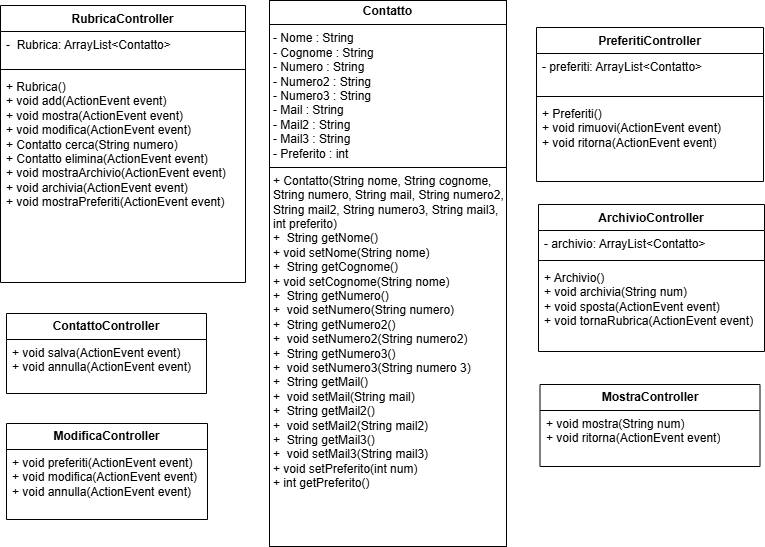

The diagram above was exported from draw.io. Its source (the exported page's mxGraphModel, read from the mxfile embedded in the PNG):
<mxGraphModel dx="1434" dy="738" grid="0" gridSize="10" guides="1" tooltips="1" connect="1" arrows="1" fold="1" page="1" pageScale="1" pageWidth="827" pageHeight="1169" math="0" shadow="0">
  <root>
    <mxCell id="0" />
    <mxCell id="1" parent="0" />
    <mxCell id="aYViac14MW4YUByyvZEJ-12" value="&lt;p style=&quot;margin:0px;margin-top:4px;text-align:center;&quot;&gt;&lt;b&gt;Contatto&lt;/b&gt;&lt;/p&gt;&lt;hr size=&quot;1&quot; style=&quot;border-style:solid;&quot;&gt;&lt;p style=&quot;margin:0px;margin-left:4px;&quot;&gt;- Nome : String&lt;/p&gt;&lt;p style=&quot;margin:0px;margin-left:4px;&quot;&gt;- Cognome : String&lt;/p&gt;&lt;p style=&quot;margin:0px;margin-left:4px;&quot;&gt;- Numero : String&lt;/p&gt;&lt;p style=&quot;margin: 0px 0px 0px 4px;&quot;&gt;- Numero2 : String&lt;/p&gt;&lt;div&gt;&lt;p style=&quot;margin: 0px 0px 0px 4px;&quot;&gt;- Numero3 : String&lt;/p&gt;&lt;/div&gt;&lt;div&gt;&lt;p style=&quot;margin: 0px 0px 0px 4px;&quot;&gt;- Mail : String&lt;/p&gt;&lt;p style=&quot;margin: 0px 0px 0px 4px;&quot;&gt;&lt;span style=&quot;background-color: initial;&quot;&gt;- Mail2 : String&lt;/span&gt;&lt;/p&gt;&lt;/div&gt;&lt;p style=&quot;margin: 0px 0px 0px 4px;&quot;&gt;- Mail3 : String&lt;/p&gt;&lt;p style=&quot;margin: 0px 0px 0px 4px;&quot;&gt;- Preferito : int&lt;/p&gt;&lt;hr size=&quot;1&quot; style=&quot;border-style:solid;&quot;&gt;&lt;p style=&quot;margin:0px;margin-left:4px;&quot;&gt;+ Contatto(String nome, String cognome, String numero, String mail, String numero2, String mail2, String numero3, String mail3, int preferito)&lt;/p&gt;&lt;p style=&quot;margin:0px;margin-left:4px;&quot;&gt;+&amp;nbsp; String getNome()&lt;/p&gt;&lt;p style=&quot;margin:0px;margin-left:4px;&quot;&gt;+ void setNome(String nome)&lt;/p&gt;&lt;p style=&quot;margin: 0px 0px 0px 4px;&quot;&gt;+&amp;nbsp; String getCognome()&lt;/p&gt;&lt;p style=&quot;margin: 0px 0px 0px 4px;&quot;&gt;+ void setCognome(String nome)&lt;/p&gt;&lt;p style=&quot;margin: 0px 0px 0px 4px;&quot;&gt;+&amp;nbsp; String getNumero()&lt;/p&gt;&lt;p style=&quot;margin: 0px 0px 0px 4px;&quot;&gt;+&amp;nbsp; void&amp;nbsp;setNumero(String numero)&lt;/p&gt;&lt;p style=&quot;margin: 0px 0px 0px 4px;&quot;&gt;+&amp;nbsp; String getNumero2()&lt;/p&gt;&lt;p style=&quot;margin: 0px 0px 0px 4px;&quot;&gt;+&amp;nbsp; void&amp;nbsp;setNumero2(String numero2)&lt;/p&gt;&lt;p style=&quot;margin: 0px 0px 0px 4px;&quot;&gt;+&amp;nbsp; String getNumero3()&lt;/p&gt;&lt;p style=&quot;margin: 0px 0px 0px 4px;&quot;&gt;&lt;span style=&quot;background-color: initial;&quot;&gt;+&amp;nbsp;&amp;nbsp;&lt;/span&gt;void&amp;nbsp;&lt;span style=&quot;background-color: initial;&quot;&gt;setNumero3(String numero 3)&lt;/span&gt;&lt;/p&gt;&lt;p style=&quot;margin: 0px 0px 0px 4px;&quot;&gt;+&amp;nbsp; String getMail()&lt;/p&gt;&lt;p style=&quot;margin: 0px 0px 0px 4px;&quot;&gt;+&amp;nbsp; void&amp;nbsp;setMail(String mail)&lt;/p&gt;&lt;p style=&quot;margin: 0px 0px 0px 4px;&quot;&gt;+&amp;nbsp; String getMail2()&lt;/p&gt;&lt;p style=&quot;margin: 0px 0px 0px 4px;&quot;&gt;+&amp;nbsp; void&amp;nbsp;setMail2(String mail2)&lt;/p&gt;&lt;p style=&quot;margin: 0px 0px 0px 4px;&quot;&gt;+&amp;nbsp; String getMail3()&lt;/p&gt;&lt;p style=&quot;margin: 0px 0px 0px 4px;&quot;&gt;+&amp;nbsp; void&amp;nbsp;setMail3(String mail3)&lt;/p&gt;&lt;p style=&quot;margin: 0px 0px 0px 4px;&quot;&gt;+ void setPreferito(int num)&lt;/p&gt;&lt;p style=&quot;margin: 0px 0px 0px 4px;&quot;&gt;+ int getPreferito()&lt;/p&gt;&lt;p style=&quot;margin: 0px 0px 0px 4px;&quot;&gt;&lt;br&gt;&lt;/p&gt;" style="verticalAlign=top;align=left;overflow=fill;html=1;whiteSpace=wrap;" parent="1" vertex="1">
      <mxGeometry x="287" y="16" width="237" height="546" as="geometry" />
    </mxCell>
    <mxCell id="aYViac14MW4YUByyvZEJ-17" value="RubricaController" style="swimlane;fontStyle=1;align=center;verticalAlign=top;childLayout=stackLayout;horizontal=1;startSize=26;horizontalStack=0;resizeParent=1;resizeParentMax=0;resizeLast=0;collapsible=1;marginBottom=0;whiteSpace=wrap;html=1;" parent="1" vertex="1">
      <mxGeometry x="18" y="21" width="245" height="277" as="geometry">
        <mxRectangle x="307" y="21" width="76" height="26" as="alternateBounds" />
      </mxGeometry>
    </mxCell>
    <mxCell id="aYViac14MW4YUByyvZEJ-18" value="-&amp;nbsp; Rubrica: ArrayList&amp;lt;Contatto&amp;gt;&lt;div&gt;&lt;div&gt;&lt;div&gt;&lt;br&gt;&lt;/div&gt;&lt;/div&gt;&lt;/div&gt;" style="text;strokeColor=none;fillColor=none;align=left;verticalAlign=top;spacingLeft=4;spacingRight=4;overflow=hidden;rotatable=0;points=[[0,0.5],[1,0.5]];portConstraint=eastwest;whiteSpace=wrap;html=1;" parent="aYViac14MW4YUByyvZEJ-17" vertex="1">
      <mxGeometry y="26" width="245" height="34" as="geometry" />
    </mxCell>
    <mxCell id="aYViac14MW4YUByyvZEJ-19" value="" style="line;strokeWidth=1;fillColor=none;align=left;verticalAlign=middle;spacingTop=-1;spacingLeft=3;spacingRight=3;rotatable=0;labelPosition=right;points=[];portConstraint=eastwest;strokeColor=inherit;" parent="aYViac14MW4YUByyvZEJ-17" vertex="1">
      <mxGeometry y="60" width="245" height="8" as="geometry" />
    </mxCell>
    <mxCell id="aYViac14MW4YUByyvZEJ-20" value="&lt;div&gt;+ Rubrica()&lt;/div&gt;&lt;div&gt;&lt;div&gt;+ void add(&lt;span style=&quot;background-color: initial;&quot;&gt;ActionEvent event&lt;/span&gt;&lt;span style=&quot;background-color: initial;&quot;&gt;)&lt;/span&gt;&lt;/div&gt;&lt;/div&gt;&lt;div&gt;+ void mostra(ActionEvent event)&lt;/div&gt;&lt;div&gt;+ void modifica(ActionEvent event)&lt;/div&gt;&lt;div&gt;+ Contatto cerca(String numero)&lt;/div&gt;&lt;div&gt;+ Contatto elimina(ActionEvent event)&lt;/div&gt;&lt;div&gt;+ void mostraArchivio(&lt;span style=&quot;background-color: initial;&quot;&gt;ActionEvent event&lt;/span&gt;&lt;span style=&quot;background-color: initial;&quot;&gt;)&lt;/span&gt;&lt;/div&gt;&lt;div&gt;+ void archivia(ActionEvent event)&lt;/div&gt;&lt;div&gt;+ void mostraPreferiti(&lt;span style=&quot;background-color: initial;&quot;&gt;ActionEvent event&lt;/span&gt;&lt;span style=&quot;background-color: initial;&quot;&gt;)&lt;/span&gt;&lt;/div&gt;" style="text;strokeColor=none;fillColor=none;align=left;verticalAlign=top;spacingLeft=4;spacingRight=4;overflow=hidden;rotatable=0;points=[[0,0.5],[1,0.5]];portConstraint=eastwest;whiteSpace=wrap;html=1;" parent="aYViac14MW4YUByyvZEJ-17" vertex="1">
      <mxGeometry y="68" width="245" height="209" as="geometry" />
    </mxCell>
    <mxCell id="aYViac14MW4YUByyvZEJ-21" value="ArchivioController" style="swimlane;fontStyle=1;align=center;verticalAlign=top;childLayout=stackLayout;horizontal=1;startSize=26;horizontalStack=0;resizeParent=1;resizeParentMax=0;resizeLast=0;collapsible=1;marginBottom=0;whiteSpace=wrap;html=1;" parent="1" vertex="1">
      <mxGeometry x="556" y="220" width="226" height="147" as="geometry" />
    </mxCell>
    <mxCell id="aYViac14MW4YUByyvZEJ-22" value="- archivio: ArrayList&amp;lt;Contatto&amp;gt;" style="text;strokeColor=none;fillColor=none;align=left;verticalAlign=top;spacingLeft=4;spacingRight=4;overflow=hidden;rotatable=0;points=[[0,0.5],[1,0.5]];portConstraint=eastwest;whiteSpace=wrap;html=1;" parent="aYViac14MW4YUByyvZEJ-21" vertex="1">
      <mxGeometry y="26" width="226" height="26" as="geometry" />
    </mxCell>
    <mxCell id="aYViac14MW4YUByyvZEJ-23" value="" style="line;strokeWidth=1;fillColor=none;align=left;verticalAlign=middle;spacingTop=-1;spacingLeft=3;spacingRight=3;rotatable=0;labelPosition=right;points=[];portConstraint=eastwest;strokeColor=inherit;" parent="aYViac14MW4YUByyvZEJ-21" vertex="1">
      <mxGeometry y="52" width="226" height="8" as="geometry" />
    </mxCell>
    <mxCell id="aYViac14MW4YUByyvZEJ-24" value="+ Archivio()&lt;div&gt;+ void archivia(String num)&lt;br&gt;&lt;div&gt;+ void sposta(ActionEvent event)&lt;/div&gt;&lt;div&gt;+ void tornaRubrica(&lt;span style=&quot;background-color: initial;&quot;&gt;ActionEvent event&lt;/span&gt;&lt;span style=&quot;background-color: initial;&quot;&gt;)&lt;/span&gt;&lt;/div&gt;&lt;/div&gt;" style="text;strokeColor=none;fillColor=none;align=left;verticalAlign=top;spacingLeft=4;spacingRight=4;overflow=hidden;rotatable=0;points=[[0,0.5],[1,0.5]];portConstraint=eastwest;whiteSpace=wrap;html=1;" parent="aYViac14MW4YUByyvZEJ-21" vertex="1">
      <mxGeometry y="60" width="226" height="87" as="geometry" />
    </mxCell>
    <mxCell id="OpwdSxewx_SJP2zVbwHr-1" value="PreferitiController" style="swimlane;fontStyle=1;align=center;verticalAlign=top;childLayout=stackLayout;horizontal=1;startSize=26;horizontalStack=0;resizeParent=1;resizeParentMax=0;resizeLast=0;collapsible=1;marginBottom=0;whiteSpace=wrap;html=1;" parent="1" vertex="1">
      <mxGeometry x="554" y="43" width="227" height="154" as="geometry" />
    </mxCell>
    <mxCell id="OpwdSxewx_SJP2zVbwHr-2" value="- preferiti: ArrayList&amp;lt;Contatto&amp;gt;" style="text;strokeColor=none;fillColor=none;align=left;verticalAlign=top;spacingLeft=4;spacingRight=4;overflow=hidden;rotatable=0;points=[[0,0.5],[1,0.5]];portConstraint=eastwest;whiteSpace=wrap;html=1;" parent="OpwdSxewx_SJP2zVbwHr-1" vertex="1">
      <mxGeometry y="26" width="227" height="39" as="geometry" />
    </mxCell>
    <mxCell id="OpwdSxewx_SJP2zVbwHr-3" value="" style="line;strokeWidth=1;fillColor=none;align=left;verticalAlign=middle;spacingTop=-1;spacingLeft=3;spacingRight=3;rotatable=0;labelPosition=right;points=[];portConstraint=eastwest;strokeColor=inherit;" parent="OpwdSxewx_SJP2zVbwHr-1" vertex="1">
      <mxGeometry y="65" width="227" height="8" as="geometry" />
    </mxCell>
    <mxCell id="OpwdSxewx_SJP2zVbwHr-4" value="+ Preferiti()&lt;div&gt;+ void rimuovi(ActionEvent event)&lt;/div&gt;&lt;div&gt;+ void ritorna(&lt;span style=&quot;background-color: initial;&quot;&gt;ActionEvent event&lt;/span&gt;&lt;span style=&quot;background-color: initial;&quot;&gt;)&lt;/span&gt;&lt;/div&gt;" style="text;strokeColor=none;fillColor=none;align=left;verticalAlign=top;spacingLeft=4;spacingRight=4;overflow=hidden;rotatable=0;points=[[0,0.5],[1,0.5]];portConstraint=eastwest;whiteSpace=wrap;html=1;" parent="OpwdSxewx_SJP2zVbwHr-1" vertex="1">
      <mxGeometry y="73" width="227" height="81" as="geometry" />
    </mxCell>
    <mxCell id="u6vMdVR32St2B_gYeJi8-10" value="&lt;b&gt;ContattoController&lt;/b&gt;" style="swimlane;fontStyle=0;childLayout=stackLayout;horizontal=1;startSize=26;fillColor=none;horizontalStack=0;resizeParent=1;resizeParentMax=0;resizeLast=0;collapsible=1;marginBottom=0;whiteSpace=wrap;html=1;" vertex="1" parent="1">
      <mxGeometry x="24" y="329" width="200" height="80" as="geometry" />
    </mxCell>
    <mxCell id="u6vMdVR32St2B_gYeJi8-11" value="+ void salva(ActionEvent event)&lt;div&gt;+ void annulla(ActionEvent event)&lt;/div&gt;" style="text;strokeColor=none;fillColor=none;align=left;verticalAlign=top;spacingLeft=4;spacingRight=4;overflow=hidden;rotatable=0;points=[[0,0.5],[1,0.5]];portConstraint=eastwest;whiteSpace=wrap;html=1;" vertex="1" parent="u6vMdVR32St2B_gYeJi8-10">
      <mxGeometry y="26" width="200" height="54" as="geometry" />
    </mxCell>
    <mxCell id="u6vMdVR32St2B_gYeJi8-14" value="&lt;b style=&quot;&quot;&gt;ModificaController&lt;/b&gt;" style="swimlane;fontStyle=0;childLayout=stackLayout;horizontal=1;startSize=26;fillColor=none;horizontalStack=0;resizeParent=1;resizeParentMax=0;resizeLast=0;collapsible=1;marginBottom=0;whiteSpace=wrap;html=1;" vertex="1" parent="1">
      <mxGeometry x="24" y="439" width="201" height="96" as="geometry" />
    </mxCell>
    <mxCell id="u6vMdVR32St2B_gYeJi8-15" value="+ void preferiti(ActionEvent event)&lt;div&gt;+ void modifica(ActionEvent event)&lt;/div&gt;&lt;div&gt;+ void annulla(ActionEvent event)&lt;/div&gt;" style="text;strokeColor=none;fillColor=none;align=left;verticalAlign=top;spacingLeft=4;spacingRight=4;overflow=hidden;rotatable=0;points=[[0,0.5],[1,0.5]];portConstraint=eastwest;whiteSpace=wrap;html=1;" vertex="1" parent="u6vMdVR32St2B_gYeJi8-14">
      <mxGeometry y="26" width="201" height="70" as="geometry" />
    </mxCell>
    <mxCell id="u6vMdVR32St2B_gYeJi8-18" value="&lt;b&gt;MostraController&lt;/b&gt;" style="swimlane;fontStyle=0;childLayout=stackLayout;horizontal=1;startSize=26;fillColor=none;horizontalStack=0;resizeParent=1;resizeParentMax=0;resizeLast=0;collapsible=1;marginBottom=0;whiteSpace=wrap;html=1;" vertex="1" parent="1">
      <mxGeometry x="557.5" y="400" width="220" height="82" as="geometry" />
    </mxCell>
    <mxCell id="u6vMdVR32St2B_gYeJi8-19" value="+ void mostra(String num)&lt;div&gt;+ void ritorna(ActionEvent event)&lt;/div&gt;" style="text;strokeColor=none;fillColor=none;align=left;verticalAlign=top;spacingLeft=4;spacingRight=4;overflow=hidden;rotatable=0;points=[[0,0.5],[1,0.5]];portConstraint=eastwest;whiteSpace=wrap;html=1;" vertex="1" parent="u6vMdVR32St2B_gYeJi8-18">
      <mxGeometry y="26" width="220" height="56" as="geometry" />
    </mxCell>
  </root>
</mxGraphModel>